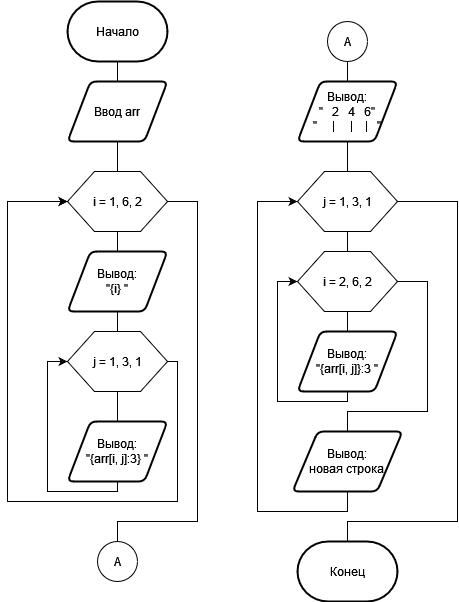

The diagram above was exported from draw.io. Its source (the exported page's mxGraphModel, read from the mxfile embedded in the PNG):
<mxGraphModel dx="1038" dy="536" grid="1" gridSize="10" guides="1" tooltips="1" connect="1" arrows="1" fold="1" page="1" pageScale="1" pageWidth="827" pageHeight="1169" math="0" shadow="0">
  <root>
    <mxCell id="0" />
    <mxCell id="1" parent="0" />
    <mxCell id="SPVWFODRRzeemFxeQ-tG-1" value="Начало" style="strokeWidth=2;html=1;shape=mxgraph.flowchart.terminator;whiteSpace=wrap;" vertex="1" parent="1">
      <mxGeometry x="270" y="110" width="100" height="60" as="geometry" />
    </mxCell>
    <mxCell id="SPVWFODRRzeemFxeQ-tG-3" style="edgeStyle=orthogonalEdgeStyle;rounded=0;orthogonalLoop=1;jettySize=auto;html=1;entryX=0.5;entryY=1;entryDx=0;entryDy=0;entryPerimeter=0;endArrow=none;endFill=0;" edge="1" parent="1" source="SPVWFODRRzeemFxeQ-tG-2" target="SPVWFODRRzeemFxeQ-tG-1">
      <mxGeometry relative="1" as="geometry" />
    </mxCell>
    <mxCell id="SPVWFODRRzeemFxeQ-tG-2" value="Ввод arr" style="shape=parallelogram;html=1;strokeWidth=2;perimeter=parallelogramPerimeter;whiteSpace=wrap;rounded=1;arcSize=12;size=0.23;" vertex="1" parent="1">
      <mxGeometry x="270" y="190" width="100" height="60" as="geometry" />
    </mxCell>
    <mxCell id="SPVWFODRRzeemFxeQ-tG-5" style="edgeStyle=orthogonalEdgeStyle;rounded=0;orthogonalLoop=1;jettySize=auto;html=1;entryX=0.5;entryY=1;entryDx=0;entryDy=0;endArrow=none;endFill=0;" edge="1" parent="1" source="SPVWFODRRzeemFxeQ-tG-4" target="SPVWFODRRzeemFxeQ-tG-2">
      <mxGeometry relative="1" as="geometry" />
    </mxCell>
    <mxCell id="SPVWFODRRzeemFxeQ-tG-8" style="edgeStyle=orthogonalEdgeStyle;rounded=0;orthogonalLoop=1;jettySize=auto;html=1;entryX=0.5;entryY=0;entryDx=0;entryDy=0;endArrow=none;endFill=0;" edge="1" parent="1" source="SPVWFODRRzeemFxeQ-tG-4" target="SPVWFODRRzeemFxeQ-tG-7">
      <mxGeometry relative="1" as="geometry" />
    </mxCell>
    <mxCell id="SPVWFODRRzeemFxeQ-tG-20" style="edgeStyle=orthogonalEdgeStyle;rounded=0;orthogonalLoop=1;jettySize=auto;html=1;entryX=0.5;entryY=0;entryDx=0;entryDy=0;entryPerimeter=0;endArrow=none;endFill=0;" edge="1" parent="1" source="SPVWFODRRzeemFxeQ-tG-4" target="SPVWFODRRzeemFxeQ-tG-17">
      <mxGeometry relative="1" as="geometry">
        <Array as="points">
          <mxPoint x="400" y="310" />
          <mxPoint x="400" y="630" />
          <mxPoint x="320" y="630" />
        </Array>
      </mxGeometry>
    </mxCell>
    <mxCell id="SPVWFODRRzeemFxeQ-tG-4" value="" style="verticalLabelPosition=bottom;verticalAlign=top;html=1;shape=hexagon;perimeter=hexagonPerimeter2;arcSize=6;size=0.27;" vertex="1" parent="1">
      <mxGeometry x="270" y="280" width="100" height="60" as="geometry" />
    </mxCell>
    <mxCell id="SPVWFODRRzeemFxeQ-tG-6" value="i = 1, 6, 2" style="text;html=1;align=center;verticalAlign=middle;resizable=0;points=[];autosize=1;strokeColor=none;fillColor=none;" vertex="1" parent="1">
      <mxGeometry x="285" y="295" width="70" height="30" as="geometry" />
    </mxCell>
    <mxCell id="SPVWFODRRzeemFxeQ-tG-7" value="Вывод: &lt;br&gt;&quot;{i} &quot; " style="shape=parallelogram;html=1;strokeWidth=2;perimeter=parallelogramPerimeter;whiteSpace=wrap;rounded=1;arcSize=12;size=0.23;" vertex="1" parent="1">
      <mxGeometry x="270" y="360" width="100" height="60" as="geometry" />
    </mxCell>
    <mxCell id="SPVWFODRRzeemFxeQ-tG-11" style="edgeStyle=orthogonalEdgeStyle;rounded=0;orthogonalLoop=1;jettySize=auto;html=1;entryX=0.5;entryY=1;entryDx=0;entryDy=0;endArrow=none;endFill=0;" edge="1" parent="1" source="SPVWFODRRzeemFxeQ-tG-10" target="SPVWFODRRzeemFxeQ-tG-7">
      <mxGeometry relative="1" as="geometry" />
    </mxCell>
    <mxCell id="SPVWFODRRzeemFxeQ-tG-16" style="edgeStyle=orthogonalEdgeStyle;rounded=0;orthogonalLoop=1;jettySize=auto;html=1;entryX=0;entryY=0.5;entryDx=0;entryDy=0;endArrow=classic;endFill=1;" edge="1" parent="1" source="SPVWFODRRzeemFxeQ-tG-10" target="SPVWFODRRzeemFxeQ-tG-4">
      <mxGeometry relative="1" as="geometry">
        <Array as="points">
          <mxPoint x="380" y="470" />
          <mxPoint x="380" y="610" />
          <mxPoint x="210" y="610" />
          <mxPoint x="210" y="310" />
        </Array>
      </mxGeometry>
    </mxCell>
    <mxCell id="SPVWFODRRzeemFxeQ-tG-10" value="" style="verticalLabelPosition=bottom;verticalAlign=top;html=1;shape=hexagon;perimeter=hexagonPerimeter2;arcSize=6;size=0.27;" vertex="1" parent="1">
      <mxGeometry x="270" y="440" width="100" height="60" as="geometry" />
    </mxCell>
    <mxCell id="SPVWFODRRzeemFxeQ-tG-12" value="j = 1, 3, 1" style="text;html=1;align=center;verticalAlign=middle;resizable=0;points=[];autosize=1;strokeColor=none;fillColor=none;" vertex="1" parent="1">
      <mxGeometry x="285" y="455" width="70" height="30" as="geometry" />
    </mxCell>
    <mxCell id="SPVWFODRRzeemFxeQ-tG-14" style="edgeStyle=orthogonalEdgeStyle;rounded=0;orthogonalLoop=1;jettySize=auto;html=1;entryX=0.5;entryY=1;entryDx=0;entryDy=0;endArrow=none;endFill=0;" edge="1" parent="1" source="SPVWFODRRzeemFxeQ-tG-13" target="SPVWFODRRzeemFxeQ-tG-10">
      <mxGeometry relative="1" as="geometry" />
    </mxCell>
    <mxCell id="SPVWFODRRzeemFxeQ-tG-15" style="edgeStyle=orthogonalEdgeStyle;rounded=0;orthogonalLoop=1;jettySize=auto;html=1;entryX=0;entryY=0.5;entryDx=0;entryDy=0;endArrow=classic;endFill=1;" edge="1" parent="1" source="SPVWFODRRzeemFxeQ-tG-13" target="SPVWFODRRzeemFxeQ-tG-10">
      <mxGeometry relative="1" as="geometry">
        <Array as="points">
          <mxPoint x="320" y="600" />
          <mxPoint x="250" y="600" />
          <mxPoint x="250" y="470" />
        </Array>
      </mxGeometry>
    </mxCell>
    <mxCell id="SPVWFODRRzeemFxeQ-tG-13" value="&lt;div&gt;Вывод:&lt;/div&gt;&lt;div&gt;&quot;{arr[i, j]:3} &quot; &lt;br&gt;&lt;/div&gt;" style="shape=parallelogram;html=1;strokeWidth=2;perimeter=parallelogramPerimeter;whiteSpace=wrap;rounded=1;arcSize=12;size=0.23;" vertex="1" parent="1">
      <mxGeometry x="270" y="530" width="100" height="60" as="geometry" />
    </mxCell>
    <mxCell id="SPVWFODRRzeemFxeQ-tG-17" value="" style="verticalLabelPosition=bottom;verticalAlign=top;html=1;shape=mxgraph.flowchart.on-page_reference;" vertex="1" parent="1">
      <mxGeometry x="300" y="650" width="40" height="40" as="geometry" />
    </mxCell>
    <mxCell id="SPVWFODRRzeemFxeQ-tG-19" value="А" style="text;html=1;align=center;verticalAlign=middle;resizable=0;points=[];autosize=1;strokeColor=none;fillColor=none;" vertex="1" parent="1">
      <mxGeometry x="305" y="655" width="30" height="30" as="geometry" />
    </mxCell>
    <mxCell id="SPVWFODRRzeemFxeQ-tG-21" style="edgeStyle=orthogonalEdgeStyle;rounded=0;orthogonalLoop=1;jettySize=auto;html=1;entryX=0;entryY=0.5;entryDx=0;entryDy=0;endArrow=classic;endFill=1;" edge="1" parent="1" source="SPVWFODRRzeemFxeQ-tG-10" target="SPVWFODRRzeemFxeQ-tG-4">
      <mxGeometry relative="1" as="geometry">
        <mxPoint x="370" y="470" as="sourcePoint" />
        <mxPoint x="270" y="310" as="targetPoint" />
        <Array as="points">
          <mxPoint x="380" y="470" />
          <mxPoint x="380" y="610" />
          <mxPoint x="210" y="610" />
          <mxPoint x="210" y="310" />
        </Array>
      </mxGeometry>
    </mxCell>
    <mxCell id="SPVWFODRRzeemFxeQ-tG-23" value="" style="verticalLabelPosition=bottom;verticalAlign=top;html=1;shape=mxgraph.flowchart.on-page_reference;" vertex="1" parent="1">
      <mxGeometry x="530" y="130" width="40" height="40" as="geometry" />
    </mxCell>
    <mxCell id="SPVWFODRRzeemFxeQ-tG-24" value="А" style="text;html=1;align=center;verticalAlign=middle;resizable=0;points=[];autosize=1;strokeColor=none;fillColor=none;" vertex="1" parent="1">
      <mxGeometry x="535" y="135" width="30" height="30" as="geometry" />
    </mxCell>
    <mxCell id="SPVWFODRRzeemFxeQ-tG-26" style="edgeStyle=orthogonalEdgeStyle;rounded=0;orthogonalLoop=1;jettySize=auto;html=1;entryX=0.5;entryY=1;entryDx=0;entryDy=0;entryPerimeter=0;endArrow=none;endFill=0;" edge="1" parent="1" source="SPVWFODRRzeemFxeQ-tG-25" target="SPVWFODRRzeemFxeQ-tG-23">
      <mxGeometry relative="1" as="geometry" />
    </mxCell>
    <mxCell id="SPVWFODRRzeemFxeQ-tG-25" value="&lt;div&gt;Вывод:&lt;/div&gt;&lt;div&gt;&quot;&amp;nbsp;&amp;nbsp; 2&amp;nbsp;&amp;nbsp; 4&amp;nbsp;&amp;nbsp; 6&quot;&lt;/div&gt;&lt;div&gt;&quot;&amp;nbsp;&amp;nbsp;&amp;nbsp;&amp;nbsp; |&amp;nbsp;&amp;nbsp;&amp;nbsp;&amp;nbsp; |&amp;nbsp;&amp;nbsp;&amp;nbsp; |&amp;nbsp;&amp;nbsp; &quot;&lt;br&gt;&lt;/div&gt;" style="shape=parallelogram;html=1;strokeWidth=2;perimeter=parallelogramPerimeter;whiteSpace=wrap;rounded=1;arcSize=12;size=0.23;" vertex="1" parent="1">
      <mxGeometry x="500" y="190" width="100" height="60" as="geometry" />
    </mxCell>
    <mxCell id="SPVWFODRRzeemFxeQ-tG-28" style="edgeStyle=orthogonalEdgeStyle;rounded=0;orthogonalLoop=1;jettySize=auto;html=1;entryX=0.5;entryY=1;entryDx=0;entryDy=0;endArrow=none;endFill=0;" edge="1" parent="1" source="SPVWFODRRzeemFxeQ-tG-27" target="SPVWFODRRzeemFxeQ-tG-25">
      <mxGeometry relative="1" as="geometry" />
    </mxCell>
    <mxCell id="SPVWFODRRzeemFxeQ-tG-46" style="edgeStyle=orthogonalEdgeStyle;rounded=0;orthogonalLoop=1;jettySize=auto;html=1;entryX=0.5;entryY=0;entryDx=0;entryDy=0;entryPerimeter=0;endArrow=none;endFill=0;" edge="1" parent="1" source="SPVWFODRRzeemFxeQ-tG-27" target="SPVWFODRRzeemFxeQ-tG-45">
      <mxGeometry relative="1" as="geometry">
        <Array as="points">
          <mxPoint x="660" y="310" />
          <mxPoint x="660" y="630" />
          <mxPoint x="550" y="630" />
        </Array>
      </mxGeometry>
    </mxCell>
    <mxCell id="SPVWFODRRzeemFxeQ-tG-27" value="" style="verticalLabelPosition=bottom;verticalAlign=top;html=1;shape=hexagon;perimeter=hexagonPerimeter2;arcSize=6;size=0.27;" vertex="1" parent="1">
      <mxGeometry x="500" y="280" width="100" height="60" as="geometry" />
    </mxCell>
    <mxCell id="SPVWFODRRzeemFxeQ-tG-29" value="j = 1, 3, 1" style="text;html=1;align=center;verticalAlign=middle;resizable=0;points=[];autosize=1;strokeColor=none;fillColor=none;" vertex="1" parent="1">
      <mxGeometry x="515" y="295" width="70" height="30" as="geometry" />
    </mxCell>
    <mxCell id="SPVWFODRRzeemFxeQ-tG-31" style="edgeStyle=orthogonalEdgeStyle;rounded=0;orthogonalLoop=1;jettySize=auto;html=1;entryX=0.5;entryY=1;entryDx=0;entryDy=0;endArrow=none;endFill=0;" edge="1" parent="1" source="SPVWFODRRzeemFxeQ-tG-30" target="SPVWFODRRzeemFxeQ-tG-27">
      <mxGeometry relative="1" as="geometry" />
    </mxCell>
    <mxCell id="SPVWFODRRzeemFxeQ-tG-36" style="edgeStyle=orthogonalEdgeStyle;rounded=0;orthogonalLoop=1;jettySize=auto;html=1;entryX=0.5;entryY=0;entryDx=0;entryDy=0;endArrow=none;endFill=0;" edge="1" parent="1" source="SPVWFODRRzeemFxeQ-tG-30" target="SPVWFODRRzeemFxeQ-tG-34">
      <mxGeometry relative="1" as="geometry" />
    </mxCell>
    <mxCell id="SPVWFODRRzeemFxeQ-tG-30" value="" style="verticalLabelPosition=bottom;verticalAlign=top;html=1;shape=hexagon;perimeter=hexagonPerimeter2;arcSize=6;size=0.27;" vertex="1" parent="1">
      <mxGeometry x="500" y="360" width="100" height="60" as="geometry" />
    </mxCell>
    <mxCell id="SPVWFODRRzeemFxeQ-tG-41" style="edgeStyle=orthogonalEdgeStyle;rounded=0;orthogonalLoop=1;jettySize=auto;html=1;entryX=0.5;entryY=0;entryDx=0;entryDy=0;endArrow=none;endFill=0;" edge="1" parent="1" target="SPVWFODRRzeemFxeQ-tG-40">
      <mxGeometry relative="1" as="geometry">
        <mxPoint x="600" y="390" as="sourcePoint" />
        <Array as="points">
          <mxPoint x="630" y="390" />
          <mxPoint x="630" y="520" />
          <mxPoint x="550" y="520" />
        </Array>
      </mxGeometry>
    </mxCell>
    <mxCell id="SPVWFODRRzeemFxeQ-tG-32" value="i = 2, 6, 2" style="text;html=1;align=center;verticalAlign=middle;resizable=0;points=[];autosize=1;strokeColor=none;fillColor=none;" vertex="1" parent="1">
      <mxGeometry x="515" y="375" width="70" height="30" as="geometry" />
    </mxCell>
    <mxCell id="SPVWFODRRzeemFxeQ-tG-37" style="edgeStyle=orthogonalEdgeStyle;rounded=0;orthogonalLoop=1;jettySize=auto;html=1;entryX=0;entryY=0.5;entryDx=0;entryDy=0;endArrow=classic;endFill=1;" edge="1" parent="1" source="SPVWFODRRzeemFxeQ-tG-34" target="SPVWFODRRzeemFxeQ-tG-30">
      <mxGeometry relative="1" as="geometry">
        <Array as="points">
          <mxPoint x="550" y="510" />
          <mxPoint x="480" y="510" />
          <mxPoint x="480" y="390" />
        </Array>
      </mxGeometry>
    </mxCell>
    <mxCell id="SPVWFODRRzeemFxeQ-tG-34" value="&lt;div&gt;Вывод:&lt;/div&gt;&lt;div&gt;&quot;{arr[i, j]}:3 &quot;&lt;br&gt;&lt;/div&gt;" style="shape=parallelogram;html=1;strokeWidth=2;perimeter=parallelogramPerimeter;whiteSpace=wrap;rounded=1;arcSize=12;size=0.23;" vertex="1" parent="1">
      <mxGeometry x="500" y="440" width="100" height="60" as="geometry" />
    </mxCell>
    <mxCell id="SPVWFODRRzeemFxeQ-tG-44" style="edgeStyle=orthogonalEdgeStyle;rounded=0;orthogonalLoop=1;jettySize=auto;html=1;endArrow=classic;endFill=1;entryX=0;entryY=0.5;entryDx=0;entryDy=0;" edge="1" parent="1" source="SPVWFODRRzeemFxeQ-tG-40" target="SPVWFODRRzeemFxeQ-tG-27">
      <mxGeometry relative="1" as="geometry">
        <mxPoint x="450" y="340" as="targetPoint" />
        <Array as="points">
          <mxPoint x="550" y="620" />
          <mxPoint x="460" y="620" />
          <mxPoint x="460" y="310" />
        </Array>
      </mxGeometry>
    </mxCell>
    <mxCell id="SPVWFODRRzeemFxeQ-tG-40" value="&lt;div&gt;Вывод: &lt;br&gt;&lt;/div&gt;&lt;div&gt;новая строка&lt;br&gt;&lt;/div&gt;" style="shape=parallelogram;html=1;strokeWidth=2;perimeter=parallelogramPerimeter;whiteSpace=wrap;rounded=1;arcSize=12;size=0.23;" vertex="1" parent="1">
      <mxGeometry x="495" y="540" width="110" height="60" as="geometry" />
    </mxCell>
    <mxCell id="SPVWFODRRzeemFxeQ-tG-45" value="Конец" style="strokeWidth=2;html=1;shape=mxgraph.flowchart.terminator;whiteSpace=wrap;" vertex="1" parent="1">
      <mxGeometry x="500" y="650" width="100" height="60" as="geometry" />
    </mxCell>
  </root>
</mxGraphModel>